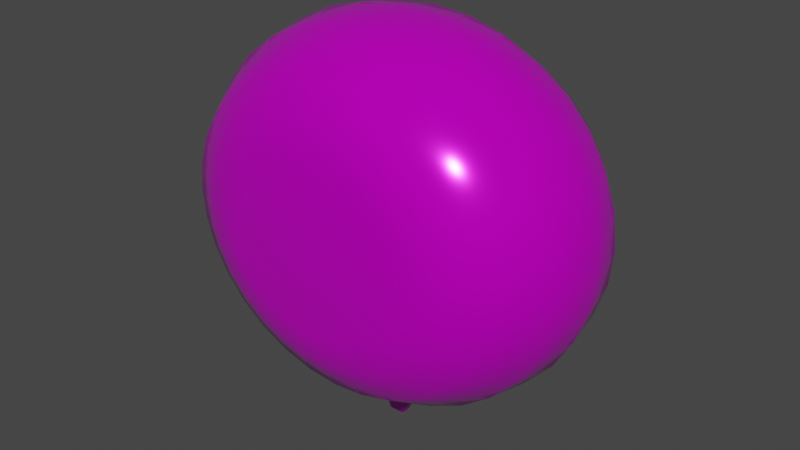 # Source: foil-balloon.blend  (saved by Blender 2.80.75; exported with 4.5.12 LTS)
import bpy
from mathutils import Matrix  # noqa: F401  (used for matrix-valued properties, if any)

bpy.ops.wm.read_factory_settings(use_empty=True)
scene = bpy.context.scene
scene.name = 'Scene'

# ---- collections
col_collection = bpy.data.collections.new('Collection'); scene.collection.children.link(col_collection)

# ---- images (referenced by path relative to the original .blend; pixels are not part of the script)
import os
ASSET_DIR = os.environ.get("B2B_ASSET_DIR", "")  # directory of the original .blend (textures are referenced by path, not embedded)
HERE = os.path.dirname(os.path.abspath(__file__))  # packed textures are extracted next to this script under _unpacked/

def load_image(name, relpath, width, height, colorspace="sRGB"):
    """Load a texture the original file referenced (path relative to the .blend, or extracted next to this script)."""
    p = next((c for c in (os.path.join(HERE, relpath), os.path.join(ASSET_DIR, relpath)) if relpath and os.path.exists(c)), "")
    if p:
        img = bpy.data.images.load(p, check_existing=True)
        img.name = name
    else:  # same state as the original file: an image datablock whose file is absent (Cycles renders it pink)
        img = bpy.data.images.new(name, width, height)
        img.source = "FILE"
        img.filepath = "//" + (relpath or name)
    img.colorspace_settings.name = colorspace
    return img
img_foil_balloon_albedo_png = load_image('foil-balloon-albedo.png', 'foil-balloon-albedo.png', 1024, 1024, 'sRGB')

# ---- materials (node trees are filled in below, after node groups)
mat_balloon = bpy.data.materials.new('Balloon')
mat_balloon.use_transparent_shadow = False

# ---- material node trees
mat_balloon.use_nodes = True; mat_balloon.node_tree.nodes.clear()
_N = mat_balloon.node_tree.nodes; _L = mat_balloon.node_tree.links
n0 = _N.new('ShaderNodeOutputMaterial'); n0.name = 'Material Output'; n0.location = (300, 300)
n1 = _N.new('ShaderNodeBsdfPrincipled'); n1.name = 'Principled BSDF'; n1.location = (10, 300)
n1.distribution = 'GGX'
n1.subsurface_method = 'BURLEY'
n1.inputs[1].default_value = 0.5
n1.inputs[2].default_value = 0.15
n1.inputs[3].default_value = 1.45
n1.inputs[27].default_value = (0.0, 0.0, 0.0, 1.0)
n1.inputs[28].default_value = 1.0
n2 = _N.new('ShaderNodeTexCoord'); n2.name = 'Texture Coordinate'; n2.location = (-539, 165)
n3 = _N.new('ShaderNodeTexImage'); n3.name = 'Image Texture'; n3.location = (-301, 164)
n3.image = img_foil_balloon_albedo_png
_L.new(n1.outputs[0], n0.inputs[0])
_L.new(n2.outputs[2], n3.inputs[0])
_L.new(n3.outputs[0], n1.inputs[0])
n0.is_active_output = True

# ---- world
world_world = bpy.data.worlds.new('World'); scene.world = world_world
world_world.use_nodes = True; world_world.node_tree.nodes.clear()
_N = world_world.node_tree.nodes; _L = world_world.node_tree.links
n0 = _N.new('ShaderNodeOutputWorld'); n0.name = 'World Output'; n0.location = (300, 300)
n1 = _N.new('ShaderNodeBackground'); n1.name = 'Background'; n1.location = (10, 300)
n1.inputs[0].default_value = (0.05088, 0.05088, 0.05088, 1.0)
_L.new(n1.outputs[0], n0.inputs[0])
n0.is_active_output = True
world_world.color = (0.05088, 0.05088, 0.05088)
world_world.use_sun_shadow = False
world_world.sun_shadow_jitter_overblur = 0.0

# ---- meshes
me_circle = bpy.data.meshes.new('Circle')
me_circle.from_pydata([(-9.223e-08, -9.617e-09, 0.22), (-0.0433, -9.449e-09, 0.2162), (-0.08494, -8.951e-09, 0.2048), (-0.1233, -8.143e-09, 0.1863), (-0.157, -7.056e-09, 0.1614), (-0.1846, -5.731e-09, 0.1311), (-0.2051, -4.22e-09, 0.09654), (-0.2177, -2.58e-09, 0.05902), (-0.222, -8.742e-10, 0.02), (-0.2177, 8.313e-10, -0.01902), (-0.2051, 2.471e-09, -0.05654), (-0.1846, 3.983e-09, -0.09111), (-0.157, 5.307e-09, -0.1214), (-0.1233, 6.395e-09, -0.1463), (-0.08494, 7.203e-09, -0.1648), (-0.0433, 7.7e-09, -0.1762), (6.457e-09, 8.295e-09, -0.2251), (0.0433, 7.7e-09, -0.1762), (0.08494, 7.203e-09, -0.1648), (0.1233, 6.395e-09, -0.1463), (0.157, 5.307e-09, -0.1214), (0.1846, 3.983e-09, -0.09111), (0.2051, 2.471e-09, -0.05654), (0.2177, 8.313e-10, -0.01902), (0.222, -8.742e-10, 0.02), (0.2177, -2.58e-09, 0.05902), (0.2051, -4.22e-09, 0.09654), (0.1846, -5.731e-09, 0.1311), (0.157, -7.056e-09, 0.1614), (0.1233, -8.143e-09, 0.1863), (0.08494, -8.951e-09, 0.2048), (0.0433, -9.449e-09, 0.2162), (0.03464, -0.1, 0.1769), (0.06795, -0.1, 0.1678), (0.09865, -0.1, 0.153), (0.1256, -0.1, 0.1331), (0.1476, -0.1, 0.1089), (0.1641, -0.1, 0.08123), (0.1742, -0.1, 0.05121), (0.1776, -0.1, 0.02), (0.1742, -0.1, -0.01121), (0.1641, -0.1, -0.04123), (0.1476, -0.1, -0.06889), (0.1256, -0.1, -0.09314), (0.09865, -0.1, -0.113), (0.06795, -0.1, -0.1278), (0.03464, -0.1, -0.1369), (-3.864e-08, -0.1, -0.14), (-0.03464, -0.1, -0.1369), (-0.06795, -0.1, -0.1278), (-0.09865, -0.1, -0.113), (-0.1256, -0.1, -0.09314), (-0.1476, -0.1, -0.06889), (-0.1641, -0.1, -0.04123), (-0.1742, -0.1, -0.01121), (-0.1776, -0.1, 0.02), (-0.1742, -0.1, 0.05121), (-0.1641, -0.1, 0.08123), (-0.1476, -0.1, 0.1089), (-0.1256, -0.1, 0.1331), (-0.09865, -0.1, 0.153), (-0.06795, -0.1, 0.1678), (-0.03464, -0.1, 0.1769), (-9.65e-08, -0.1, 0.18), (0.01945, -0.13, 0.1081), (0.03816, -0.13, 0.103), (0.0554, -0.13, 0.09471), (0.07051, -0.13, 0.08354), (0.08291, -0.13, 0.06992), (0.09213, -0.13, 0.05439), (0.0978, -0.13, 0.03753), (0.09972, -0.13, 0.02), (0.0978, -0.13, 0.002471), (0.09213, -0.13, -0.01439), (0.08291, -0.13, -0.02992), (0.07051, -0.13, -0.04354), (0.0554, -0.13, -0.05471), (0.03816, -0.13, -0.06301), (0.01945, -0.13, -0.06813), (-7.064e-08, -0.13, -0.06985), (-0.01945, -0.13, -0.06813), (-0.03816, -0.13, -0.06301), (-0.0554, -0.13, -0.05471), (-0.07051, -0.13, -0.04354), (-0.08291, -0.13, -0.02992), (-0.09213, -0.13, -0.01439), (-0.0978, -0.13, 0.002471), (-0.09972, -0.13, 0.02), (-0.0978, -0.13, 0.03753), (-0.09213, -0.13, 0.05439), (-0.08291, -0.13, 0.06992), (-0.07051, -0.13, 0.08354), (-0.0554, -0.13, 0.09471), (-0.03816, -0.13, 0.103), (-0.01945, -0.13, 0.1081), (-1.031e-07, -0.13, 0.1099), (0.08119, -0.05, -0.1566), (0.1179, -0.05, -0.1389), (-0.1764, -0.05, 0.1262), (-0.196, -0.05, 0.09315), (0.15, -0.05, -0.1152), (-0.2081, -0.05, 0.05729), (0.1764, -0.05, -0.0862), (-0.2122, -0.05, 0.02), (0.196, -0.05, -0.05315), (-0.2081, -0.05, -0.01729), (0.2081, -0.05, -0.01729), (-0.196, -0.05, -0.05315), (0.2122, -0.05, 0.02), (-0.1764, -0.05, -0.0862), (0.2081, -0.05, 0.05729), (-0.15, -0.05, -0.1152), (0.196, -0.05, 0.09315), (-0.1179, -0.05, -0.1389), (0.1764, -0.05, 0.1262), (-0.08119, -0.05, -0.1566), (-9.313e-08, -0.05, 0.2112), (-0.04139, -0.05, 0.2075), (0.15, -0.05, 0.1552), (-0.04139, -0.05, -0.1675), (-0.08119, -0.05, 0.1966), (0.1179, -0.05, 0.1789), (-2.4e-08, -0.05, -0.1712), (-0.1179, -0.05, 0.1789), (0.08119, -0.05, 0.1966), (0.04139, -0.05, -0.1675), (-0.15, -0.05, 0.1552), (0.04139, -0.05, 0.2075), (-0.03159, 7.477e-09, -0.1847), (0.03159, 7.477e-09, -0.1847), (-0.03019, -0.005229, -0.1784), (-2.355e-08, -0.005229, -0.181), (0.03019, -0.005229, -0.1784), (-0.008629, 8.277e-09, -0.2251), (0.008629, 8.277e-09, -0.2251), (-0.008248, -0.005229, -0.2251), (5.641e-09, -0.005229, -0.2251), (0.008248, -0.005229, -0.2251), (0.02673, -0.1221, -0.1011), (0.05244, -0.1221, -0.09407), (0.02673, -0.1221, 0.1411), (-9.995e-08, -0.1221, 0.1435), (-0.07613, -0.1221, 0.1227), (-0.09689, -0.1221, 0.1073), (-5.53e-08, -0.1221, -0.1035), (0.07613, -0.1221, 0.1227), (0.05244, -0.1221, 0.1341), (-0.05244, -0.1221, 0.1341), (-0.02673, -0.1221, -0.1011), (0.09689, -0.1221, 0.1073), (-0.02673, -0.1221, 0.1411), (-0.05244, -0.1221, -0.09407), (0.1139, -0.1221, 0.08859), (-0.07613, -0.1221, -0.08266), (0.1266, -0.1221, 0.06725), (-0.09689, -0.1221, -0.0673), (0.1344, -0.1221, 0.04409), (-0.1139, -0.1221, -0.04859), (0.137, -0.1221, 0.02), (-0.1266, -0.1221, -0.02725), (0.1344, -0.1221, -0.004087), (-0.1344, -0.1221, -0.004087), (0.1266, -0.1221, -0.02725), (-0.137, -0.1221, 0.02), (0.1139, -0.1221, -0.04859), (-0.1344, -0.1221, 0.04409), (0.09689, -0.1221, -0.0673), (-0.1266, -0.1221, 0.06725), (0.07613, -0.1221, -0.08266), (-0.1139, -0.1221, 0.08859)], [], [(125, 122, 131, 132), (97, 44, 45, 96), (99, 57, 58, 98), (100, 43, 44, 97), (101, 56, 57, 99), (102, 42, 43, 100), (103, 55, 56, 101), (104, 41, 42, 102), (105, 54, 55, 103), (106, 40, 41, 104), (107, 53, 54, 105), (108, 39, 40, 106), (109, 52, 53, 107), (110, 38, 39, 108), (111, 51, 52, 109), (112, 37, 38, 110), (113, 50, 51, 111), (114, 36, 37, 112), (115, 49, 50, 113), (117, 62, 63, 116), (118, 35, 36, 114), (119, 48, 49, 115), (120, 61, 62, 117), (121, 34, 35, 118), (122, 47, 48, 119), (123, 60, 61, 120), (124, 33, 34, 121), (125, 46, 47, 122), (126, 59, 60, 123), (127, 32, 33, 124), (96, 45, 46, 125), (98, 58, 59, 126), (116, 63, 32, 127), (139, 77, 78, 138), (141, 95, 64, 140), (143, 91, 92, 142), (138, 78, 79, 144), (146, 65, 66, 145), (142, 92, 93, 147), (144, 79, 80, 148), (145, 66, 67, 149), (147, 93, 94, 150), (148, 80, 81, 151), (149, 67, 68, 152), (150, 94, 95, 141), (151, 81, 82, 153), (152, 68, 69, 154), (140, 64, 65, 146), (153, 82, 83, 155), (154, 69, 70, 156), (155, 83, 84, 157), (156, 70, 71, 158), (157, 84, 85, 159), (158, 71, 72, 160), (159, 85, 86, 161), (160, 72, 73, 162), (161, 86, 87, 163), (162, 73, 74, 164), (163, 87, 88, 165), (164, 74, 75, 166), (165, 88, 89, 167), (166, 75, 76, 168), (167, 89, 90, 169), (168, 76, 77, 139), (169, 90, 91, 143), (95, 94, 93, 92, 91, 90, 89, 88, 87, 86, 85, 84, 83, 82, 81, 80, 79, 78, 77, 76, 75, 74, 73, 72, 71, 70, 69, 68, 67, 66, 65, 64), (0, 116, 127, 31), (5, 98, 126, 4), (18, 96, 125, 17), (31, 127, 124, 30), (4, 126, 123, 3), (30, 124, 121, 29), (3, 123, 120, 2), (17, 125, 132, 129), (29, 121, 118, 28), (2, 120, 117, 1), (15, 119, 115, 14), (28, 118, 114, 27), (1, 117, 116, 0), (14, 115, 113, 13), (27, 114, 112, 26), (13, 113, 111, 12), (26, 112, 110, 25), (12, 111, 109, 11), (25, 110, 108, 24), (11, 109, 107, 10), (24, 108, 106, 23), (10, 107, 105, 9), (23, 106, 104, 22), (9, 105, 103, 8), (22, 104, 102, 21), (8, 103, 101, 7), (21, 102, 100, 20), (7, 101, 99, 6), (20, 100, 97, 19), (6, 99, 98, 5), (19, 97, 96, 18), (132, 131, 136, 137), (119, 15, 128, 130), (122, 119, 130, 131), (134, 137, 136, 16), (16, 136, 135, 133), (131, 130, 135, 136), (129, 132, 137, 134), (130, 128, 133, 135), (58, 169, 143, 59), (44, 168, 139, 45), (57, 167, 169, 58), (43, 166, 168, 44), (56, 165, 167, 57), (42, 164, 166, 43), (55, 163, 165, 56), (41, 162, 164, 42), (54, 161, 163, 55), (40, 160, 162, 41), (53, 159, 161, 54), (39, 158, 160, 40), (52, 157, 159, 53), (38, 156, 158, 39), (51, 155, 157, 52), (37, 154, 156, 38), (50, 153, 155, 51), (32, 140, 146, 33), (36, 152, 154, 37), (49, 151, 153, 50), (62, 150, 141, 63), (35, 149, 152, 36), (48, 148, 151, 49), (61, 147, 150, 62), (34, 145, 149, 35), (47, 144, 148, 48), (60, 142, 147, 61), (33, 146, 145, 34), (46, 138, 144, 47), (59, 143, 142, 60), (63, 141, 140, 32), (45, 139, 138, 46)])
me_circle.polygons.foreach_set('use_smooth', [True] * 137)
_uv = me_circle.uv_layers.new(name='UVMap')
_uv.uv.foreach_set('vector', [0.5932, 0.1294, 0.5, 0.1212, 0.5, 0.09896, 0.568, 0.105, 0.7655, 0.1935, 0.7222, 0.2518, 0.6531, 0.2185, 0.6829, 0.1539, 0.05847, 0.715, 0.1304, 0.6882, 0.1674, 0.7504, 0.1026, 0.7893, 0.8379, 0.247, 0.7828, 0.2965, 0.7222, 0.2518, 0.7655, 0.1935, 0.03128, 0.6344, 0.1077, 0.6208, 0.1304, 0.6882, 0.05847, 0.715, 0.8974, 0.312, 0.8326, 0.3509, 0.7828, 0.2965, 0.8379, 0.247, 0.0221, 0.5507, 0.1, 0.5507, 0.1077, 0.6208, 0.03128, 0.6344, 0.9415, 0.3863, 0.8696, 0.4131, 0.8326, 0.3509, 0.8974, 0.312, 0.03128, 0.4669, 0.1077, 0.4805, 0.1, 0.5507, 0.0221, 0.5507, 0.9687, 0.4669, 0.8923, 0.4805, 0.8696, 0.4131, 0.9415, 0.3863, 0.05847, 0.3863, 0.1304, 0.4131, 0.1077, 0.4805, 0.03128, 0.4669, 0.9779, 0.5507, 0.9, 0.5507, 0.8923, 0.4805, 0.9687, 0.4669, 0.1026, 0.312, 0.1674, 0.3509, 0.1304, 0.4131, 0.05847, 0.3863, 0.9687, 0.6344, 0.8923, 0.6208, 0.9, 0.5507, 0.9779, 0.5507, 0.1621, 0.247, 0.2172, 0.2965, 0.1674, 0.3509, 0.1026, 0.312, 0.9415, 0.715, 0.8696, 0.6882, 0.8923, 0.6208, 0.9687, 0.6344, 0.2345, 0.1935, 0.2778, 0.2518, 0.2172, 0.2965, 0.1621, 0.247, 0.8974, 0.7893, 0.8326, 0.7504, 0.8696, 0.6882, 0.9415, 0.715, 0.3171, 0.1539, 0.3469, 0.2185, 0.2778, 0.2518, 0.2345, 0.1935, 0.4068, 0.9719, 0.422, 0.9032, 0.5, 0.9101, 0.5, 0.9801, 0.8379, 0.8543, 0.7828, 0.8048, 0.8326, 0.7504, 0.8974, 0.7893, 0.4068, 0.1294, 0.422, 0.1981, 0.3469, 0.2185, 0.3171, 0.1539, 0.3171, 0.9474, 0.3469, 0.8828, 0.422, 0.9032, 0.4068, 0.9719, 0.7655, 0.9078, 0.7222, 0.8495, 0.7828, 0.8048, 0.8379, 0.8543, 0.5, 0.1212, 0.5, 0.1912, 0.422, 0.1981, 0.4068, 0.1294, 0.2345, 0.9078, 0.2778, 0.8495, 0.3469, 0.8828, 0.3171, 0.9474, 0.6829, 0.9474, 0.6531, 0.8828, 0.7222, 0.8495, 0.7655, 0.9078, 0.5932, 0.1294, 0.578, 0.1981, 0.5, 0.1912, 0.5, 0.1212, 0.1621, 0.8543, 0.2172, 0.8048, 0.2778, 0.8495, 0.2345, 0.9078, 0.5932, 0.9719, 0.578, 0.9032, 0.6531, 0.8828, 0.6829, 0.9474, 0.6829, 0.1539, 0.6531, 0.2185, 0.578, 0.1981, 0.5932, 0.1294, 0.1026, 0.7893, 0.1674, 0.7504, 0.2172, 0.8048, 0.1621, 0.8543, 0.5, 0.9801, 0.5, 0.9101, 0.578, 0.9032, 0.5932, 0.9719, 0.6181, 0.2944, 0.586, 0.3641, 0.5438, 0.3527, 0.5602, 0.2786, 0.5, 0.828, 0.5, 0.7525, 0.5438, 0.7486, 0.5602, 0.8227, 0.2817, 0.7468, 0.3412, 0.6934, 0.3752, 0.7185, 0.3285, 0.7813, 0.5602, 0.2786, 0.5438, 0.3527, 0.5, 0.3488, 0.5, 0.2733, 0.6181, 0.8069, 0.586, 0.7372, 0.6248, 0.7185, 0.6715, 0.7813, 0.3285, 0.7813, 0.3752, 0.7185, 0.414, 0.7372, 0.3819, 0.8069, 0.5, 0.2733, 0.5, 0.3488, 0.4562, 0.3527, 0.4398, 0.2786, 0.6715, 0.7813, 0.6248, 0.7185, 0.6588, 0.6934, 0.7183, 0.7468, 0.3819, 0.8069, 0.414, 0.7372, 0.4562, 0.7486, 0.4398, 0.8227, 0.4398, 0.2786, 0.4562, 0.3527, 0.414, 0.3641, 0.3819, 0.2944, 0.7183, 0.7468, 0.6588, 0.6934, 0.6868, 0.6628, 0.7566, 0.7048, 0.4398, 0.8227, 0.4562, 0.7486, 0.5, 0.7525, 0.5, 0.828, 0.3819, 0.2944, 0.414, 0.3641, 0.3752, 0.3828, 0.3285, 0.32, 0.7566, 0.7048, 0.6868, 0.6628, 0.7075, 0.6279, 0.7852, 0.6568, 0.5602, 0.8227, 0.5438, 0.7486, 0.586, 0.7372, 0.6181, 0.8069, 0.3285, 0.32, 0.3752, 0.3828, 0.3412, 0.4079, 0.2817, 0.3545, 0.7852, 0.6568, 0.7075, 0.6279, 0.7203, 0.59, 0.8027, 0.6048, 0.2817, 0.3545, 0.3412, 0.4079, 0.3132, 0.4385, 0.2434, 0.3965, 0.8027, 0.6048, 0.7203, 0.59, 0.7246, 0.5507, 0.8087, 0.5507, 0.2434, 0.3965, 0.3132, 0.4385, 0.2925, 0.4734, 0.2148, 0.4445, 0.8087, 0.5507, 0.7246, 0.5507, 0.7203, 0.5113, 0.8027, 0.4965, 0.2148, 0.4445, 0.2925, 0.4734, 0.2797, 0.5113, 0.1973, 0.4965, 0.8027, 0.4965, 0.7203, 0.5113, 0.7075, 0.4734, 0.7852, 0.4445, 0.1973, 0.4965, 0.2797, 0.5113, 0.2754, 0.5507, 0.1913, 0.5507, 0.7852, 0.4445, 0.7075, 0.4734, 0.6868, 0.4385, 0.7566, 0.3965, 0.1913, 0.5507, 0.2754, 0.5507, 0.2797, 0.59, 0.1973, 0.6048, 0.7566, 0.3965, 0.6868, 0.4385, 0.6588, 0.4079, 0.7183, 0.3545, 0.1973, 0.6048, 0.2797, 0.59, 0.2925, 0.6279, 0.2148, 0.6568, 0.7183, 0.3545, 0.6588, 0.4079, 0.6248, 0.3828, 0.6715, 0.32, 0.2148, 0.6568, 0.2925, 0.6279, 0.3132, 0.6628, 0.2434, 0.7048, 0.6715, 0.32, 0.6248, 0.3828, 0.586, 0.3641, 0.6181, 0.2944, 0.2434, 0.7048, 0.3132, 0.6628, 0.3412, 0.6934, 0.2817, 0.7468, 0.5, 0.7525, 0.4562, 0.7486, 0.414, 0.7372, 0.3752, 0.7185, 0.3412, 0.6934, 0.3132, 0.6628, 0.2925, 0.6279, 0.2797, 0.59, 0.2754, 0.5507, 0.2797, 0.5113, 0.2925, 0.4734, 0.3132, 0.4385, 0.3412, 0.4079, 0.3752, 0.3828, 0.414, 0.3641, 0.4562, 0.3527, 0.5, 0.3488, 0.5438, 0.3527, 0.586, 0.3641, 0.6248, 0.3828, 0.6588, 0.4079, 0.6868, 0.4385, 0.7075, 0.4734, 0.7203, 0.5113, 0.7246, 0.5507, 0.7203, 0.59, 0.7075, 0.6279, 0.6868, 0.6628, 0.6588, 0.6934, 0.6248, 0.7185, 0.586, 0.7372, 0.5438, 0.7486, 0.5, 1.0, 0.5, 0.9801, 0.5932, 0.9719, 0.5975, 0.9914, 0.08427, 0.8003, 0.1026, 0.7893, 0.1621, 0.8543, 0.1464, 0.8684, 0.6913, 0.1355, 0.6829, 0.1539, 0.5932, 0.1294, 0.5975, 0.1099, 0.5975, 0.9914, 0.5932, 0.9719, 0.6829, 0.9474, 0.6913, 0.9658, 0.1464, 0.8684, 0.1621, 0.8543, 0.2345, 0.9078, 0.2222, 0.9243, 0.6913, 0.9658, 0.6829, 0.9474, 0.7655, 0.9078, 0.7778, 0.9243, 0.2222, 0.9243, 0.2345, 0.9078, 0.3171, 0.9474, 0.3087, 0.9658, 0.5975, 0.1099, 0.5932, 0.1294, 0.568, 0.105, 0.5712, 0.09077, 0.7778, 0.9243, 0.7655, 0.9078, 0.8379, 0.8543, 0.8536, 0.8684, 0.3087, 0.9658, 0.3171, 0.9474, 0.4068, 0.9719, 0.4025, 0.9914, 0.4025, 0.1099, 0.4068, 0.1294, 0.3171, 0.1539, 0.3087, 0.1355, 0.8536, 0.8684, 0.8379, 0.8543, 0.8974, 0.7893, 0.9157, 0.8003, 0.4025, 0.9914, 0.4068, 0.9719, 0.5, 0.9801, 0.5, 1.0, 0.3087, 0.1355, 0.3171, 0.1539, 0.2345, 0.1935, 0.2222, 0.177, 0.9157, 0.8003, 0.8974, 0.7893, 0.9415, 0.715, 0.9619, 0.7226, 0.2222, 0.177, 0.2345, 0.1935, 0.1621, 0.247, 0.1464, 0.2329, 0.9619, 0.7226, 0.9415, 0.715, 0.9687, 0.6344, 0.9904, 0.6383, 0.1464, 0.2329, 0.1621, 0.247, 0.1026, 0.312, 0.08427, 0.301, 0.9904, 0.6383, 0.9687, 0.6344, 0.9779, 0.5507, 1.0, 0.5507, 0.08427, 0.301, 0.1026, 0.312, 0.05847, 0.3863, 0.03806, 0.3787, 1.0, 0.5507, 0.9779, 0.5507, 0.9687, 0.4669, 0.9904, 0.463, 0.03806, 0.3787, 0.05847, 0.3863, 0.03128, 0.4669, 0.009607, 0.463, 0.9904, 0.463, 0.9687, 0.4669, 0.9415, 0.3863, 0.9619, 0.3787, 0.009607, 0.463, 0.03128, 0.4669, 0.0221, 0.5507, 0.0, 0.5507, 0.9619, 0.3787, 0.9415, 0.3863, 0.8974, 0.312, 0.9157, 0.301, 0.0, 0.5507, 0.0221, 0.5507, 0.03128, 0.6344, 0.009607, 0.6383, 0.9157, 0.301, 0.8974, 0.312, 0.8379, 0.247, 0.8536, 0.2329, 0.009607, 0.6383, 0.03128, 0.6344, 0.05847, 0.715, 0.03806, 0.7226, 0.8536, 0.2329, 0.8379, 0.247, 0.7655, 0.1935, 0.7778, 0.177, 0.03806, 0.7226, 0.05847, 0.715, 0.1026, 0.7893, 0.08427, 0.8003, 0.7778, 0.177, 0.7655, 0.1935, 0.6829, 0.1539, 0.6913, 0.1355, 0.568, 0.105, 0.5, 0.09896, 0.5, 0.0, 0.5186, 0.0, 0.4068, 0.1294, 0.4025, 0.1099, 0.4288, 0.09077, 0.432, 0.105, 0.5, 0.1212, 0.4068, 0.1294, 0.432, 0.105, 0.5, 0.09896, 0.5194, 0.0, 0.5186, 0.0, 0.5, 0.0, 0.5, 0.0, 0.5, 0.0, 0.5, 0.0, 0.4814, 0.0, 0.4806, 0.0, 0.5, 0.09896, 0.432, 0.105, 0.4814, 0.0, 0.5, 0.0, 0.5712, 0.09077, 0.568, 0.105, 0.5186, 0.0, 0.5194, 0.0, 0.432, 0.105, 0.4288, 0.09077, 0.4806, 0.0, 0.4814, 0.0, 0.1674, 0.7504, 0.2434, 0.7048, 0.2817, 0.7468, 0.2172, 0.8048, 0.7222, 0.2518, 0.6715, 0.32, 0.6181, 0.2944, 0.6531, 0.2185, 0.1304, 0.6882, 0.2148, 0.6568, 0.2434, 0.7048, 0.1674, 0.7504, 0.7828, 0.2965, 0.7183, 0.3545, 0.6715, 0.32, 0.7222, 0.2518, 0.1077, 0.6208, 0.1973, 0.6048, 0.2148, 0.6568, 0.1304, 0.6882, 0.8326, 0.3509, 0.7566, 0.3965, 0.7183, 0.3545, 0.7828, 0.2965, 0.1, 0.5507, 0.1913, 0.5507, 0.1973, 0.6048, 0.1077, 0.6208, 0.8696, 0.4131, 0.7852, 0.4445, 0.7566, 0.3965, 0.8326, 0.3509, 0.1077, 0.4805, 0.1973, 0.4965, 0.1913, 0.5507, 0.1, 0.5507, 0.8923, 0.4805, 0.8027, 0.4965, 0.7852, 0.4445, 0.8696, 0.4131, 0.1304, 0.4131, 0.2148, 0.4445, 0.1973, 0.4965, 0.1077, 0.4805, 0.9, 0.5507, 0.8087, 0.5507, 0.8027, 0.4965, 0.8923, 0.4805, 0.1674, 0.3509, 0.2434, 0.3965, 0.2148, 0.4445, 0.1304, 0.4131, 0.8923, 0.6208, 0.8027, 0.6048, 0.8087, 0.5507, 0.9, 0.5507, 0.2172, 0.2965, 0.2817, 0.3545, 0.2434, 0.3965, 0.1674, 0.3509, 0.8696, 0.6882, 0.7852, 0.6568, 0.8027, 0.6048, 0.8923, 0.6208, 0.2778, 0.2518, 0.3285, 0.32, 0.2817, 0.3545, 0.2172, 0.2965, 0.578, 0.9032, 0.5602, 0.8227, 0.6181, 0.8069, 0.6531, 0.8828, 0.8326, 0.7504, 0.7566, 0.7048, 0.7852, 0.6568, 0.8696, 0.6882, 0.3469, 0.2185, 0.3819, 0.2944, 0.3285, 0.32, 0.2778, 0.2518, 0.422, 0.9032, 0.4398, 0.8227, 0.5, 0.828, 0.5, 0.9101, 0.7828, 0.8048, 0.7183, 0.7468, 0.7566, 0.7048, 0.8326, 0.7504, 0.422, 0.1981, 0.4398, 0.2786, 0.3819, 0.2944, 0.3469, 0.2185, 0.3469, 0.8828, 0.3819, 0.8069, 0.4398, 0.8227, 0.422, 0.9032, 0.7222, 0.8495, 0.6715, 0.7813, 0.7183, 0.7468, 0.7828, 0.8048, 0.5, 0.1912, 0.5, 0.2733, 0.4398, 0.2786, 0.422, 0.1981, 0.2778, 0.8495, 0.3285, 0.7813, 0.3819, 0.8069, 0.3469, 0.8828, 0.6531, 0.8828, 0.6181, 0.8069, 0.6715, 0.7813, 0.7222, 0.8495, 0.578, 0.1981, 0.5602, 0.2786, 0.5, 0.2733, 0.5, 0.1912, 0.2172, 0.8048, 0.2817, 0.7468, 0.3285, 0.7813, 0.2778, 0.8495, 0.5, 0.9101, 0.5, 0.828, 0.5602, 0.8227, 0.578, 0.9032, 0.6531, 0.2185, 0.6181, 0.2944, 0.5602, 0.2786, 0.578, 0.1981])
me_circle.materials.append(mat_balloon)
me_circle.use_remesh_preserve_volume = False
me_circle.use_remesh_preserve_attributes = False
me_circle.use_mirror_vertex_groups = False
me_circle.update()

# ---- objects
ob_balloon = bpy.data.objects.new('Balloon', me_circle)

# ---- transforms, parenting, visibility, modifiers, constraints
ob_balloon.location = (0.0, 0.0, 0.0)
ob_balloon.lineart.crease_threshold = 0.0
_m = ob_balloon.modifiers.new('Mirror', 'MIRROR')
_m.use_axis = (False, True, False)

# ---- collection membership
col_collection.objects.link(ob_balloon)

# ---- scene / render settings (as saved in the file)
scene.frame_start = 1; scene.frame_end = 250; scene.frame_set(1)
scene.render.engine = 'BLENDER_EEVEE_NEXT'
scene.cycles.use_denoising = False
scene.cycles.samples = 128
scene.cycles.sampling_pattern = 'TABULATED_SOBOL'
scene.cycles.use_adaptive_sampling = False
scene.cycles.use_light_tree = False
scene.view_settings.view_transform = 'Filmic'
bpy.context.view_layer.update()

# ---- added for rendering (the .blend has no active camera and no usable light): camera, sun
cam_auto = bpy.data.cameras.new('AutoCamera')
cam_auto.lens = 50.0
cam_auto.sensor_width = 36.0
cam_auto.clip_end = 1000.0
ob_auto_camera = bpy.data.objects.new('AutoCamera', cam_auto)
scene.collection.objects.link(ob_auto_camera)
ob_auto_camera.location = (0.629407, -0.755288, 0.500982)
ob_auto_camera.rotation_euler = (1.09748, -7.21219e-08, 0.694738)
scene.camera = ob_auto_camera
light_auto_sun = bpy.data.lights.new('AutoSun', 'SUN')
light_auto_sun.energy = 3.0
light_auto_sun.angle = 0.0523599
ob_auto_sun = bpy.data.objects.new('AutoSun', light_auto_sun)
scene.collection.objects.link(ob_auto_sun)
ob_auto_sun.rotation_euler = (0.872665, 0.174533, 0.523599)
bpy.context.view_layer.update()
